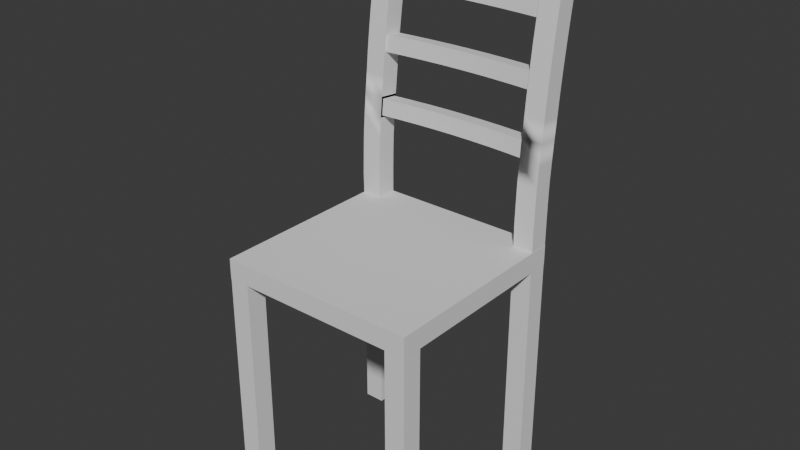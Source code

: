 # Source: Kitchen_Chair.blend  (saved by Blender 4.5.90; exported with 4.5.12 LTS)
import bpy
from mathutils import Matrix  # noqa: F401  (used for matrix-valued properties, if any)

bpy.ops.wm.read_factory_settings(use_empty=True)
scene = bpy.context.scene
scene.name = 'Scene'

# ---- collections
col_collection = bpy.data.collections.new('Collection'); scene.collection.children.link(col_collection)

# ---- node groups
ng_smooth_by_angle = bpy.data.node_groups.new('Smooth by Angle', 'GeometryNodeTree')
_s = ng_smooth_by_angle.interface.new_socket(name='Mesh', in_out='OUTPUT', socket_type='NodeSocketGeometry')
_s = ng_smooth_by_angle.interface.new_socket(name='Mesh', in_out='INPUT', socket_type='NodeSocketGeometry')
_s = ng_smooth_by_angle.interface.new_socket(name='Angle', in_out='INPUT', socket_type='NodeSocketFloat')
_s.subtype = 'ANGLE'
_s.default_value = 0.5236
_s.min_value = 0.0
_s.max_value = 3.142
_s.description = 'Maximum face angle for smooth edges'
_s = ng_smooth_by_angle.interface.new_socket(name='Ignore Sharpness', in_out='INPUT', socket_type='NodeSocketBool')
_s.force_non_field = True
ng_smooth_by_angle.description = 'Set the sharpness of mesh edges based on the angle between the neighboring faces'
ng_smooth_by_angle.is_modifier = True
_N = ng_smooth_by_angle.nodes; _L = ng_smooth_by_angle.links
n0 = _N.new('GeometryNodeSetShadeSmooth'); n0.name = 'Set Shade Smooth'; n0.location = (120, -80)
n0.domain = 'EDGE'
n1 = _N.new('GeometryNodeSetShadeSmooth'); n1.name = 'Set Shade Smooth.001'; n1.location = (300, -80)
n2 = _N.new('NodeGroupOutput'); n2.name = 'Group Output'; n2.location = (480, -80)
n3 = _N.new('GeometryNodeInputMeshEdgeAngle'); n3.name = 'Edge Angle'; n3.location = (-440, -240)
n4 = _N.new('NodeGroupInput'); n4.name = 'Group Input'; n4.location = (-80, -80)
n5 = _N.new('GeometryNodeInputEdgeSmooth'); n5.name = 'Is Edge Smooth'; n5.location = (-260, -120)
n6 = _N.new('GeometryNodeInputShadeSmooth'); n6.name = 'Is Shade Smooth'; n6.location = (-440, -397)
n7 = _N.new('FunctionNodeCompare'); n7.name = 'Compare'; n7.location = (-260, -260)
n7.operation = 'LESS_EQUAL'
n7.inputs[6].default_value = (0.0, 0.0, 0.0, 0.0)
n7.inputs[7].default_value = (0.0, 0.0, 0.0, 0.0)
n8 = _N.new('FunctionNodeBooleanMath'); n8.name = 'Boolean Math.001'; n8.location = (-80, -260)
n9 = _N.new('NodeGroupInput'); n9.name = 'Group Input.001'; n9.location = (-440, -329)
n10 = _N.new('NodeGroupInput'); n10.name = 'Group Input.002'; n10.location = (-259, -189)
n11 = _N.new('FunctionNodeBooleanMath'); n11.name = 'Boolean Math'; n11.location = (-80, -149)
n11.operation = 'OR'
n12 = _N.new('FunctionNodeBooleanMath'); n12.name = 'Boolean Math.002'; n12.location = (-260, -380)
n12.operation = 'OR'
n13 = _N.new('NodeGroupInput'); n13.name = 'Group Input.003'; n13.location = (-440, -460)
_L.new(n3.outputs[0], n7.inputs[0])
_L.new(n1.outputs[0], n2.inputs[0])
_L.new(n9.outputs[1], n7.inputs[1])
_L.new(n7.outputs[0], n8.inputs[0])
_L.new(n4.outputs[0], n0.inputs[0])
_L.new(n0.outputs[0], n1.inputs[0])
_L.new(n8.outputs[0], n0.inputs[2])
_L.new(n10.outputs[2], n11.inputs[1])
_L.new(n5.outputs[0], n11.inputs[0])
_L.new(n11.outputs[0], n0.inputs[1])
_L.new(n13.outputs[2], n12.inputs[1])
_L.new(n6.outputs[0], n12.inputs[0])
_L.new(n12.outputs[0], n8.inputs[1])
n2.is_active_output = True

# ---- world
world_world = bpy.data.worlds.new('World'); scene.world = world_world
world_world.use_nodes = True; world_world.node_tree.nodes.clear()
_N = world_world.node_tree.nodes; _L = world_world.node_tree.links
n0 = _N.new('ShaderNodeOutputWorld'); n0.name = 'World Output'; n0.location = (200, 100)
n1 = _N.new('ShaderNodeBackground'); n1.name = 'Background'; n1.location = (-200, 100)
n1.inputs[0].default_value = (0.05088, 0.05088, 0.05088, 1.0)
_L.new(n1.outputs[0], n0.inputs[0])
n0.is_active_output = True
world_world.color = (0.05088, 0.05088, 0.05088)
world_world.sun_shadow_jitter_overblur = 0.0

# ---- meshes
me_cube_003 = bpy.data.meshes.new('Cube.003')
me_cube_003.from_pydata([(0.195, -0.245, -0.275), (0.195, -0.245, 0.275), (0.195, -0.195, -0.275), (0.195, -0.195, 0.275), (0.245, -0.245, -0.275), (0.245, -0.245, 0.275), (0.245, -0.195, -0.275), (0.245, -0.195, 0.275), (-0.245, 0.195, -0.275), (-0.245, 0.195, 0.275), (-0.245, 0.245, -0.275), (-0.245, 0.245, 0.275), (-0.195, 0.195, -0.275), (-0.195, 0.195, 0.275), (-0.195, 0.245, -0.275), (-0.195, 0.245, 0.275), (0.195, 0.195, -0.275), (0.195, 0.195, 0.275), (0.195, 0.245, -0.275), (0.195, 0.245, 0.275), (0.245, 0.195, -0.275), (0.245, 0.195, 0.275), (0.245, 0.245, -0.275), (0.245, 0.245, 0.275), (-0.245, -0.245, -0.275), (-0.245, -0.245, 0.275), (-0.245, -0.195, -0.275), (-0.245, -0.195, 0.275), (-0.195, -0.245, -0.275), (-0.195, -0.245, 0.275), (-0.195, -0.195, -0.275), (-0.195, -0.195, 0.275)], [], [(0, 1, 3, 2), (2, 3, 7, 6), (6, 7, 5, 4), (4, 5, 1, 0), (2, 6, 4, 0), (7, 3, 1, 5), (8, 9, 11, 10), (10, 11, 15, 14), (14, 15, 13, 12), (12, 13, 9, 8), (10, 14, 12, 8), (15, 11, 9, 13), (16, 17, 19, 18), (18, 19, 23, 22), (22, 23, 21, 20), (20, 21, 17, 16), (18, 22, 20, 16), (23, 19, 17, 21), (24, 25, 27, 26), (26, 27, 31, 30), (30, 31, 29, 28), (28, 29, 25, 24), (26, 30, 28, 24), (31, 27, 25, 29)])
_uv = me_cube_003.uv_layers.new(name='UVMap')
_uv.uv.foreach_set('vector', [0.8125, 0.875, 0.125, 0.875, 0.125, 0.8125, 0.8125, 0.8125, 0.8125, 0.8125, 0.125, 0.8125, 0.125, 0.75, 0.8125, 0.75, 0.8125, 0.75, 0.125, 0.75, 0.125, 0.6875, 0.8125, 0.6875, 0.8125, 0.6875, 0.125, 0.6875, 0.125, 0.625, 0.8125, 0.625, 0.8125, 0.8125, 0.875, 0.8125, 0.875, 0.875, 0.8125, 0.875, 0.8125, 0.75, 0.875, 0.75, 0.875, 0.8125, 0.8125, 0.8125, 0.8125, 0.625, 0.125, 0.625, 0.125, 0.5625, 0.8125, 0.5625, 0.8125, 0.5625, 0.125, 0.5625, 0.125, 0.5, 0.8125, 0.5, 0.8125, 0.5, 0.125, 0.5, 0.125, 0.4375, 0.8125, 0.4375, 0.8125, 0.4375, 0.125, 0.4375, 0.125, 0.375, 0.8125, 0.375, 0.8125, 0.6875, 0.875, 0.6875, 0.875, 0.75, 0.8125, 0.75, 0.8125, 0.625, 0.875, 0.625, 0.875, 0.6875, 0.8125, 0.6875, 0.8125, 0.375, 0.125, 0.375, 0.125, 0.3125, 0.8125, 0.3125, 0.8125, 0.3125, 0.125, 0.3125, 0.125, 0.25, 0.8125, 0.25, 0.8125, 0.25, 0.125, 0.25, 0.125, 0.1875, 0.8125, 0.1875, 0.8125, 0.1875, 0.125, 0.1875, 0.125, 0.125, 0.8125, 0.125, 0.8125, 0.5625, 0.875, 0.5625, 0.875, 0.625, 0.8125, 0.625, 0.8125, 0.5, 0.875, 0.5, 0.875, 0.5625, 0.8125, 0.5625, 0.8125, 0.125, 0.125, 0.125, 0.125, 0.0625, 0.8125, 0.0625, 0.8125, 0.0625, 0.125, 0.0625, 0.125, -1.49e-07, 0.8125, -1.192e-07, 0.8125, 1.192e-07, 0.125, 2.98e-08, 0.125, -0.0625, 0.8125, -0.0625, 0.8125, -0.0625, 0.125, -0.0625, 0.125, -0.125, 0.8125, -0.125, 0.8125, 0.4375, 0.875, 0.4375, 0.875, 0.5, 0.8125, 0.5, 0.8125, 0.375, 0.875, 0.375, 0.875, 0.4375, 0.8125, 0.4375])
me_cube_003.update()
me_cube_005 = bpy.data.meshes.new('Cube.005')
me_cube_005.from_pydata([(-0.2454, -0.2454, -0.025), (-0.2454, -0.2454, 0.025), (-0.2454, 0.2454, -0.025), (-0.2454, 0.2454, 0.025), (0.2454, -0.2454, -0.025), (0.2454, -0.2454, 0.025), (0.2454, 0.2454, -0.025), (0.2454, 0.2454, 0.025)], [], [(0, 1, 3, 2), (2, 3, 7, 6), (6, 7, 5, 4), (4, 5, 1, 0), (2, 6, 4, 0), (7, 3, 1, 5)])
_uv = me_cube_005.uv_layers.new(name='UVMap')
_uv.uv.foreach_set('vector', [0.3975, 0.5, 0.3725, 0.5, 0.3725, 0.255, 0.3975, 0.255, 0.3975, 0.745, 0.3725, 0.745, 0.3725, 0.5, 0.3975, 0.5, 0.4224, 0.5, 0.3975, 0.5, 0.3975, 0.255, 0.4224, 0.255, 0.4224, 0.745, 0.3975, 0.745, 0.3975, 0.5, 0.4224, 0.5, 0.005, 0.3775, 0.25, 0.3775, 0.25, 0.6225, 0.005, 0.6225, 0.25, 0.3775, 0.495, 0.3775, 0.495, 0.6225, 0.25, 0.6225])
me_cube_005.update()
me_cube_007 = bpy.data.meshes.new('Cube.007')
me_cube_007.from_pydata([(0.195, -0.05279, -0.372), (0.195, -0.002789, -0.372), (0.245, -0.05279, -0.372), (0.245, 0.0175, 0.3309), (0.245, -0.002789, -0.372), (0.245, 0.06693, 0.3233), (0.195, -0.05372, -0.3216), (0.195, -0.02678, -0.0126), (0.195, -0.02219, 0.02747), (0.195, -0.02655, 0.03313), (0.195, -0.02023, 0.08307), (0.195, -0.007052, 0.1371), (0.195, -0.005172, 0.1825), (0.195, 0.002293, 0.232), (0.195, 0.01594, 0.2857), (0.195, 0.05548, 0.2796), (0.195, 0.05173, 0.2245), (0.195, 0.04428, 0.1751), (0.195, 0.03858, 0.1709), (0.195, 0.03253, 0.1313), (0.195, 0.02929, 0.07614), (0.195, 0.02302, 0.02654), (0.195, 0.01747, 0.02223), (0.195, 0.01292, -0.01758), (0.195, -0.002675, -0.3222), (0.245, 0.05938, 0.2739), (0.245, 0.05173, 0.2245), (0.245, 0.04401, 0.1751), (0.245, 0.03645, 0.1256), (0.245, 0.02929, 0.07614), (0.245, 0.02275, 0.02654), (0.245, 0.01707, -0.02317), (0.245, -0.002675, -0.3222), (0.245, 0.009955, 0.2815), (0.245, 0.002293, 0.232), (0.245, -0.005445, 0.1825), (0.245, -0.01303, 0.1328), (0.245, -0.02023, 0.08307), (0.245, -0.02682, 0.03313), (0.245, -0.03256, -0.017), (0.245, -0.05372, -0.3216), (0.195, 0.01023, 0.2815), (0.195, 0.01778, 0.3309), (0.195, 0.0672, 0.3233), (0.195, 0.05966, 0.2739), (0.195, -0.01276, 0.1328), (0.195, 0.03672, 0.1256), (0.195, -0.03228, -0.017), (0.195, 0.01734, -0.02317), (-0.245, -0.05279, -0.372), (-0.245, 0.0175, 0.3309), (-0.245, -0.002789, -0.372), (-0.245, 0.06693, 0.3233), (-0.195, -0.05279, -0.372), (-0.195, 0.02198, 0.3252), (-0.195, -0.002789, -0.372), (-0.195, 0.06152, 0.3192), (-0.245, -0.05372, -0.3216), (-0.245, -0.03256, -0.017), (-0.245, -0.02682, 0.03313), (-0.245, -0.02023, 0.08307), (-0.245, -0.01303, 0.1328), (-0.245, -0.005445, 0.1825), (-0.245, 0.01247, -0.07301), (-0.245, 0.002293, 0.232), (-0.245, 0.009955, 0.2815), (-0.245, 0.05938, 0.2739), (-0.245, 0.05173, 0.2245), (-0.245, 0.04401, 0.1751), (-0.195, 0.01247, -0.07301), (-0.245, 0.03645, 0.1256), (-0.245, 0.02929, 0.07614), (-0.245, 0.02275, 0.02654), (-0.195, -0.03725, -0.06734), (-0.245, 0.01707, -0.02317), (-0.245, -0.002675, -0.3222), (-0.195, 0.05548, 0.2796), (-0.195, 0.05173, 0.2245), (-0.245, -0.03725, -0.06734), (-0.195, 0.03858, 0.1709), (-0.195, 0.03253, 0.1313), (-0.195, 0.02929, 0.07614), (0.195, 0.01247, -0.07301), (-0.195, 0.01747, 0.02223), (-0.195, 0.01292, -0.01758), (-0.195, -0.002675, -0.3222), (-0.195, 0.01594, 0.2857), (-0.195, 0.002293, 0.232), (0.245, 0.01247, -0.07301), (-0.195, -0.0009837, 0.1768), (-0.195, -0.007052, 0.1371), (-0.195, -0.02023, 0.08307), (-0.195, -0.02655, 0.03313), (-0.195, -0.02219, 0.02747), (-0.195, -0.02678, -0.0126), (-0.195, -0.05372, -0.3216), (-0.195, 0.02302, 0.02654), (-0.195, 0.01734, -0.02317), (0.245, -0.03725, -0.06734), (-0.195, -0.03228, -0.017), (-0.195, 0.04428, 0.1751), (-0.195, 0.03672, 0.1256), (-0.195, -0.005172, 0.1825), (-0.195, -0.01276, 0.1328), (-0.195, 0.0672, 0.3233), (-0.195, 0.01778, 0.3309), (-0.195, 0.05966, 0.2739), (-0.195, 0.01023, 0.2815), (0.195, -0.03725, -0.06734), (0.245, -0.04251, -0.1175), (0.245, 0.007267, -0.1228), (0.195, 0.007541, -0.1228), (0.195, -0.04224, -0.1175), (-0.195, -0.04224, -0.1175), (0.195, -0.0009837, 0.1768), (-0.245, -0.05067, -0.2186), (0.195, 0.06152, 0.3192), (0.195, 0.02198, 0.3252), (-0.245, 0.007267, -0.1228), (-0.245, -0.05237, -0.27), (-0.195, -0.05237, -0.27), (-0.195, -0.05067, -0.2186), (-0.195, -0.002139, -0.2726), (0.245, -0.04697, -0.1678), (-0.245, -0.04697, -0.1678), (-0.245, 0.002875, -0.1727), (-0.195, 0.003148, -0.1727), (-0.195, -0.04669, -0.1678), (-0.195, -0.0007156, -0.2227), (-0.245, -0.002139, -0.2726), (0.195, -0.0413, -0.1633), (0.195, -0.001417, -0.1673), (0.245, 0.002875, -0.1727), (-0.245, -0.0007156, -0.2227), (0.195, -0.04669, -0.1678), (0.195, -0.05067, -0.2186), (0.195, -0.05237, -0.27), (0.195, 0.003148, -0.1727), (-0.245, -0.04251, -0.1175), (0.245, -0.002139, -0.2726), (-0.195, -0.03773, -0.1231), (-0.195, 0.002102, -0.1273), (0.245, -0.0007156, -0.2227), (0.195, -0.002139, -0.2726), (-0.195, -0.001417, -0.1673), (-0.195, -0.0413, -0.1633), (-0.195, 0.007541, -0.1228), (0.195, -0.0007156, -0.2227), (0.245, -0.05237, -0.27), (0.245, -0.05067, -0.2186), (0.195, 0.002102, -0.1273), (0.195, -0.03773, -0.1231)], [], [(126, 146, 113, 127), (44, 43, 5, 25), (25, 5, 3, 33), (33, 3, 42, 41), (1, 4, 2, 0), (5, 43, 42, 3), (2, 40, 6, 0), (98, 39, 47, 108), (39, 38, 9, 47), (38, 37, 10, 9), (37, 36, 45, 10), (36, 35, 12, 45), (35, 34, 13, 12), (34, 33, 41, 13), (4, 32, 40, 2), (88, 31, 39, 98), (31, 30, 38, 39), (30, 29, 37, 38), (29, 28, 36, 37), (28, 27, 35, 36), (27, 26, 34, 35), (26, 25, 33, 34), (1, 24, 32, 4), (82, 48, 31, 88), (48, 21, 30, 31), (21, 20, 29, 30), (20, 46, 28, 29), (46, 17, 27, 28), (17, 16, 26, 27), (16, 44, 25, 26), (0, 6, 24, 1), (108, 47, 48, 82), (125, 118, 146, 126), (113, 73, 78, 138), (9, 10, 20, 21), (10, 45, 46, 20), (124, 138, 118, 125), (146, 69, 73, 113), (12, 13, 16, 17), (13, 41, 44, 16), (117, 14, 41, 42), (116, 117, 42, 43), (15, 116, 43, 44), (14, 15, 44, 41), (114, 11, 45, 12), (19, 18, 17, 46), (11, 19, 46, 45), (18, 114, 12, 17), (8, 7, 47, 9), (23, 22, 21, 48), (7, 23, 48, 47), (22, 8, 9, 21), (65, 50, 52, 66), (66, 52, 104, 106), (107, 105, 50, 65), (51, 55, 53, 49), (104, 52, 50, 105), (53, 95, 57, 49), (73, 99, 58, 78), (99, 92, 59, 58), (118, 63, 69, 146), (92, 91, 60, 59), (91, 103, 61, 60), (103, 102, 62, 61), (138, 78, 63, 118), (102, 87, 64, 62), (87, 107, 65, 64), (55, 85, 95, 53), (69, 97, 99, 73), (109, 98, 108, 112), (96, 81, 91, 92), (81, 101, 103, 91), (110, 88, 98, 109), (100, 77, 87, 102), (77, 106, 107, 87), (51, 75, 85, 55), (63, 74, 97, 69), (74, 72, 96, 97), (111, 82, 88, 110), (72, 71, 81, 96), (71, 70, 101, 81), (70, 68, 100, 101), (112, 108, 82, 111), (68, 67, 77, 100), (67, 66, 106, 77), (49, 57, 75, 51), (78, 58, 74, 63), (58, 59, 72, 74), (123, 109, 112, 134), (59, 60, 71, 72), (60, 61, 70, 71), (61, 62, 68, 70), (132, 110, 109, 123), (62, 64, 67, 68), (64, 65, 66, 67), (83, 84, 97, 96), (94, 93, 92, 99), (84, 94, 99, 97), (93, 83, 96, 92), (79, 80, 101, 100), (90, 89, 102, 103), (80, 90, 103, 101), (89, 79, 100, 102), (54, 56, 104, 105), (56, 76, 106, 104), (86, 54, 105, 107), (76, 86, 107, 106), (137, 111, 110, 132), (134, 112, 111, 137), (127, 113, 138, 124), (135, 134, 137, 147), (147, 137, 132, 142), (142, 132, 123, 149), (149, 123, 134, 135), (115, 124, 125, 133), (133, 125, 126, 128), (128, 126, 127, 121), (121, 127, 124, 115), (143, 147, 142, 139), (24, 143, 139, 32), (139, 142, 149, 148), (110, 111, 112, 109), (151, 130, 134, 112), (150, 151, 112, 111), (131, 150, 111, 137), (130, 131, 137, 134), (32, 139, 148, 40), (148, 149, 135, 136), (40, 148, 136, 6), (146, 118, 138, 113), (140, 141, 146, 113), (141, 144, 126, 146), (145, 140, 113, 127), (144, 145, 127, 126), (6, 136, 143, 24), (136, 135, 147, 143), (95, 120, 119, 57), (120, 121, 115, 119), (85, 122, 120, 95), (122, 128, 121, 120), (75, 129, 122, 85), (129, 133, 128, 122), (57, 119, 129, 75), (119, 115, 133, 129)])
me_cube_007.polygons.foreach_set('use_smooth', [True] * 144)
_uv = me_cube_007.uv_layers.new(name='UVMap')
_uv.uv.foreach_set('vector', [0.204, 0.7114, 0.2049, 0.6405, 0.2758, 0.6401, 0.2749, 0.7116, 0.5094, 0.07069, 0.5094, 0.0, 0.5802, 3.86e-05, 0.5802, 0.07072, 0.003651, 0.07434, -2.801e-09, 0.00365, 0.07069, 1.491e-10, 0.07434, 0.07069, 0.3679, 0.07073, 0.3679, 3.864e-05, 0.4387, -4.219e-08, 0.4387, 0.07069, 0.7218, 0.3556, 0.651, 0.3556, 0.651, 0.2848, 0.7218, 0.2848, 0.7218, 0.214, 0.7218, 0.2848, 0.651, 0.2844, 0.651, 0.2136, 0.3679, 1.0, 0.3679, 0.9291, 0.4387, 0.9291, 0.4387, 1.0, 0.3679, 0.5687, 0.3679, 0.4971, 0.4387, 0.4971, 0.4387, 0.5687, 0.3679, 0.4971, 0.3679, 0.4257, 0.4387, 0.4257, 0.4387, 0.4971, 0.3679, 0.4257, 0.3679, 0.3544, 0.4387, 0.3544, 0.4387, 0.4257, 0.3679, 0.3544, 0.3679, 0.2833, 0.4387, 0.2833, 0.4387, 0.3544, 0.3679, 0.2833, 0.3679, 0.2123, 0.4387, 0.2123, 0.4387, 0.2833, 0.3679, 0.2123, 0.3679, 0.1415, 0.4387, 0.1415, 0.4387, 0.2123, 0.3679, 0.1415, 0.3679, 0.07073, 0.4387, 0.07069, 0.4387, 0.1415, 4.501e-08, 0.9929, 0.006868, 0.9228, 0.07886, 0.9291, 0.07043, 1.0, 0.02073, 0.5696, 0.02129, 0.4988, 0.09206, 0.4971, 0.09156, 0.5686, 0.02129, 0.4988, 0.02031, 0.4279, 0.09106, 0.4257, 0.09206, 0.4971, 0.02031, 0.4279, 0.01811, 0.3572, 0.08884, 0.3544, 0.09106, 0.4257, 0.01811, 0.3572, 0.01501, 0.2864, 0.08572, 0.2833, 0.08884, 0.3544, 0.01501, 0.2864, 0.01135, 0.2157, 0.08205, 0.2123, 0.08572, 0.2833, 0.01135, 0.2157, 0.007455, 0.145, 0.07814, 0.1414, 0.08205, 0.2123, 0.007455, 0.145, 0.003651, 0.07434, 0.07434, 0.07069, 0.07814, 0.1414, 0.5094, 0.9893, 0.5094, 0.9192, 0.5802, 0.9192, 0.5802, 0.9893, 0.5094, 0.566, 0.5094, 0.4951, 0.5802, 0.4952, 0.5802, 0.566, 0.5094, 0.4951, 0.5094, 0.4243, 0.5802, 0.4243, 0.5802, 0.4952, 0.5094, 0.4243, 0.5094, 0.3536, 0.5802, 0.3536, 0.5802, 0.4243, 0.5094, 0.3536, 0.5094, 0.2828, 0.5802, 0.2828, 0.5802, 0.3536, 0.5094, 0.2828, 0.5094, 0.2121, 0.5802, 0.2121, 0.5802, 0.2828, 0.5094, 0.2121, 0.5094, 0.1414, 0.5802, 0.1414, 0.5802, 0.2121, 0.5094, 0.1414, 0.5094, 0.07069, 0.5802, 0.07072, 0.5802, 0.1414, 0.2975, 1.0, 0.289, 0.9291, 0.361, 0.9228, 0.3679, 0.9929, 0.2761, 0.5687, 0.276, 0.4971, 0.3468, 0.4988, 0.347, 0.5696, 0.5802, 0.7078, 0.5802, 0.6369, 0.651, 0.6369, 0.651, 0.7078, 0.4387, 0.6401, 0.4387, 0.5687, 0.5094, 0.5687, 0.5094, 0.6401, 0.277, 0.4257, 0.2788, 0.3544, 0.3495, 0.3572, 0.3477, 0.4279, 0.2788, 0.3544, 0.2823, 0.2833, 0.353, 0.2864, 0.3495, 0.3572, 0.09307, 0.7116, 0.09224, 0.6401, 0.1631, 0.6405, 0.164, 0.7115, 0.2049, 0.6405, 0.205, 0.5696, 0.2759, 0.5687, 0.2758, 0.6401, 0.2859, 0.2123, 0.2894, 0.1415, 0.3601, 0.145, 0.3566, 0.2157, 0.2894, 0.1415, 0.2936, 0.07069, 0.3643, 0.07431, 0.3601, 0.145, 0.3039, 0.007429, 0.301, 0.06398, 0.2936, 0.07069, 0.2972, 3.056e-08, 0.3605, 0.01033, 0.3039, 0.007429, 0.2972, 3.056e-08, 0.3679, 0.003623, 0.3576, 0.06688, 0.3605, 0.01033, 0.3679, 0.003623, 0.3643, 0.07431, 0.301, 0.06398, 0.3576, 0.06688, 0.3643, 0.07431, 0.2936, 0.07069, 0.2926, 0.2197, 0.2897, 0.2765, 0.2823, 0.2833, 0.2859, 0.2123, 0.3463, 0.279, 0.3492, 0.2224, 0.3566, 0.2157, 0.353, 0.2864, 0.2897, 0.2765, 0.3463, 0.279, 0.353, 0.2864, 0.2823, 0.2833, 0.3492, 0.2224, 0.2926, 0.2197, 0.2859, 0.2123, 0.3566, 0.2157, 0.2839, 0.433, 0.2831, 0.4901, 0.276, 0.4971, 0.277, 0.4257, 0.3397, 0.4915, 0.3405, 0.4348, 0.3477, 0.4279, 0.3468, 0.4988, 0.2831, 0.4901, 0.3397, 0.4915, 0.3468, 0.4988, 0.276, 0.4971, 0.3405, 0.4348, 0.2839, 0.433, 0.277, 0.4257, 0.3477, 0.4279, 0.1098, 0.07069, 0.1134, 2.591e-10, 0.1841, 0.00365, 0.1805, 0.07434, 0.5802, 0.07072, 0.5802, 3.86e-05, 0.651, 0.0, 0.651, 0.07069, 0.4387, 0.07069, 0.4387, -4.219e-08, 0.5094, 3.864e-05, 0.5094, 0.07073, 0.7218, 0.4264, 0.651, 0.4264, 0.651, 0.3556, 0.7218, 0.3556, 0.651, 0.2136, 0.651, 0.1428, 0.7218, 0.1425, 0.7218, 0.2132, 0.4387, 1.0, 0.4387, 0.9291, 0.5094, 0.9291, 0.5094, 1.0, 0.4387, 0.5687, 0.4387, 0.4971, 0.5094, 0.4971, 0.5094, 0.5687, 0.4387, 0.4971, 0.4387, 0.4257, 0.5094, 0.4257, 0.5094, 0.4971, 0.5802, 0.6369, 0.5802, 0.566, 0.651, 0.566, 0.651, 0.6369, 0.4387, 0.4257, 0.4387, 0.3544, 0.5094, 0.3544, 0.5094, 0.4257, 0.4387, 0.3544, 0.4387, 0.2833, 0.5094, 0.2833, 0.5094, 0.3544, 0.4387, 0.2833, 0.4387, 0.2123, 0.5094, 0.2123, 0.5094, 0.2833, 0.09224, 0.6401, 0.09257, 0.5686, 0.1634, 0.5696, 0.1631, 0.6405, 0.4387, 0.2123, 0.4387, 0.1415, 0.5094, 0.1415, 0.5094, 0.2123, 0.4387, 0.1415, 0.4387, 0.07069, 0.5094, 0.07073, 0.5094, 0.1415, 0.1841, 0.9929, 0.191, 0.9228, 0.263, 0.9291, 0.2546, 1.0, 0.205, 0.5696, 0.2052, 0.4988, 0.276, 0.4971, 0.2759, 0.5687, 0.3679, 0.6401, 0.3679, 0.5687, 0.4387, 0.5687, 0.4387, 0.6401, 0.2043, 0.4279, 0.2025, 0.3572, 0.2732, 0.3544, 0.275, 0.4257, 0.2025, 0.3572, 0.199, 0.2864, 0.2697, 0.2833, 0.2732, 0.3544, 0.02102, 0.6405, 0.02073, 0.5696, 0.09156, 0.5686, 0.09189, 0.6401, 0.1954, 0.2157, 0.1919, 0.145, 0.2626, 0.1415, 0.2661, 0.2123, 0.1919, 0.145, 0.1878, 0.07431, 0.2584, 0.07069, 0.2626, 0.1415, 0.5802, 0.9893, 0.5802, 0.9192, 0.651, 0.9192, 0.651, 0.9893, 0.5802, 0.566, 0.5802, 0.4952, 0.651, 0.4951, 0.651, 0.566, 0.5802, 0.4952, 0.5802, 0.4243, 0.651, 0.4243, 0.651, 0.4951, 0.5094, 0.6369, 0.5094, 0.566, 0.5802, 0.566, 0.5802, 0.6369, 0.5802, 0.4243, 0.5802, 0.3536, 0.651, 0.3536, 0.651, 0.4243, 0.5802, 0.3536, 0.5802, 0.2828, 0.651, 0.2828, 0.651, 0.3536, 0.5802, 0.2828, 0.5802, 0.2121, 0.651, 0.2121, 0.651, 0.2828, 0.2762, 0.6401, 0.2761, 0.5687, 0.347, 0.5696, 0.3471, 0.6405, 0.5802, 0.2121, 0.5802, 0.1414, 0.651, 0.1414, 0.651, 0.2121, 0.5802, 0.1414, 0.5802, 0.07072, 0.651, 0.07069, 0.651, 0.1414, 0.1137, 1.0, 0.1053, 0.9291, 0.1773, 0.9228, 0.1841, 0.9929, 0.09257, 0.5686, 0.09206, 0.4971, 0.1628, 0.4988, 0.1634, 0.5696, 0.09206, 0.4971, 0.09307, 0.4257, 0.1638, 0.4279, 0.1628, 0.4988, 0.3679, 0.7116, 0.3679, 0.6401, 0.4387, 0.6401, 0.4387, 0.7116, 0.09307, 0.4257, 0.09529, 0.3544, 0.166, 0.3572, 0.1638, 0.4279, 0.09529, 0.3544, 0.09841, 0.2833, 0.1691, 0.2864, 0.166, 0.3572, 0.09841, 0.2833, 0.1021, 0.2123, 0.1728, 0.2157, 0.1691, 0.2864, 0.02016, 0.7115, 0.02102, 0.6405, 0.09189, 0.6401, 0.09106, 0.7116, 0.1021, 0.2123, 0.106, 0.1414, 0.1767, 0.145, 0.1728, 0.2157, 0.106, 0.1414, 0.1098, 0.07069, 0.1805, 0.07434, 0.1767, 0.145, 0.2115, 0.4348, 0.2123, 0.4915, 0.2052, 0.4988, 0.2043, 0.4279, 0.2689, 0.4901, 0.2681, 0.433, 0.275, 0.4257, 0.276, 0.4971, 0.2123, 0.4915, 0.2689, 0.4901, 0.276, 0.4971, 0.2052, 0.4988, 0.2681, 0.433, 0.2115, 0.4348, 0.2043, 0.4279, 0.275, 0.4257, 0.2028, 0.2224, 0.2057, 0.279, 0.199, 0.2864, 0.1954, 0.2157, 0.2623, 0.2765, 0.2594, 0.2197, 0.2661, 0.2123, 0.2697, 0.2833, 0.2057, 0.279, 0.2623, 0.2765, 0.2697, 0.2833, 0.199, 0.2864, 0.2594, 0.2197, 0.2028, 0.2224, 0.1954, 0.2157, 0.2661, 0.2123, 0.2481, 0.007429, 0.1915, 0.01033, 0.1841, 0.003623, 0.2548, -3.873e-08, 0.1915, 0.01033, 0.1944, 0.06688, 0.1878, 0.07431, 0.1841, 0.003623, 0.251, 0.06398, 0.2481, 0.007429, 0.2548, -3.873e-08, 0.2584, 0.07069, 0.1944, 0.06688, 0.251, 0.06398, 0.2584, 0.07069, 0.1878, 0.07431, 0.5094, 0.7078, 0.5094, 0.6369, 0.5802, 0.6369, 0.5802, 0.7078, 0.2771, 0.7116, 0.2762, 0.6401, 0.3471, 0.6405, 0.348, 0.7114, 0.4387, 0.7116, 0.4387, 0.6401, 0.5094, 0.6401, 0.5094, 0.7116, 0.2787, 0.7836, 0.2771, 0.7116, 0.348, 0.7114, 0.3496, 0.7823, 0.5094, 0.7787, 0.5094, 0.7078, 0.5802, 0.7078, 0.5802, 0.7787, 0.01817, 0.7823, 0.02016, 0.7115, 0.09106, 0.7116, 0.08912, 0.7835, 0.3679, 0.7836, 0.3679, 0.7116, 0.4387, 0.7116, 0.4387, 0.7836, 0.09501, 0.7835, 0.09307, 0.7116, 0.164, 0.7115, 0.166, 0.7823, 0.5802, 0.7787, 0.5802, 0.7078, 0.651, 0.7078, 0.651, 0.7787, 0.2024, 0.7823, 0.204, 0.7114, 0.2749, 0.7116, 0.2733, 0.7836, 0.4387, 0.7836, 0.4387, 0.7116, 0.5094, 0.7116, 0.5094, 0.7836, 0.5094, 0.8493, 0.5094, 0.7787, 0.5802, 0.7787, 0.5802, 0.8493, 0.5094, 0.9192, 0.5094, 0.8493, 0.5802, 0.8493, 0.5802, 0.9192, 0.01311, 0.8529, 0.01817, 0.7823, 0.08912, 0.7835, 0.08423, 0.8563, 0.7218, 0.07085, 0.651, 0.07123, 0.651, 0.0003831, 0.7218, 0.0, 0.2834, 0.6473, 0.284, 0.7044, 0.2771, 0.7116, 0.2762, 0.6401, 0.3401, 0.6476, 0.2834, 0.6473, 0.2762, 0.6401, 0.3471, 0.6405, 0.3408, 0.7043, 0.3401, 0.6476, 0.3471, 0.6405, 0.348, 0.7114, 0.284, 0.7044, 0.3408, 0.7043, 0.348, 0.7114, 0.2771, 0.7116, 0.006868, 0.9228, 0.01311, 0.8529, 0.08423, 0.8563, 0.07886, 0.9291, 0.3679, 0.8563, 0.3679, 0.7836, 0.4387, 0.7836, 0.4387, 0.8563, 0.3679, 0.9291, 0.3679, 0.8563, 0.4387, 0.8563, 0.4387, 0.9291, 0.7218, 0.1425, 0.651, 0.1421, 0.651, 0.07123, 0.7218, 0.07161, 0.2686, 0.6473, 0.2119, 0.6476, 0.2049, 0.6405, 0.2758, 0.6401, 0.2119, 0.6476, 0.2112, 0.7043, 0.204, 0.7114, 0.2049, 0.6405, 0.268, 0.7044, 0.2686, 0.6473, 0.2758, 0.6401, 0.2749, 0.7116, 0.2112, 0.7043, 0.268, 0.7044, 0.2749, 0.7116, 0.204, 0.7114, 0.289, 0.9291, 0.2836, 0.8563, 0.3547, 0.8529, 0.361, 0.9228, 0.2836, 0.8563, 0.2787, 0.7836, 0.3496, 0.7823, 0.3547, 0.8529, 0.4387, 0.9291, 0.4387, 0.8563, 0.5094, 0.8563, 0.5094, 0.9291, 0.4387, 0.8563, 0.4387, 0.7836, 0.5094, 0.7836, 0.5094, 0.8563, 0.191, 0.9228, 0.1973, 0.8529, 0.2684, 0.8563, 0.263, 0.9291, 0.1973, 0.8529, 0.2024, 0.7823, 0.2733, 0.7836, 0.2684, 0.8563, 0.5802, 0.9192, 0.5802, 0.8493, 0.651, 0.8493, 0.651, 0.9192, 0.5802, 0.8493, 0.5802, 0.7787, 0.651, 0.7787, 0.651, 0.8493, 0.1053, 0.9291, 0.0999, 0.8563, 0.171, 0.8529, 0.1773, 0.9228, 0.0999, 0.8563, 0.09501, 0.7835, 0.166, 0.7823, 0.171, 0.8529])
me_cube_007.update()
me_cube_009 = bpy.data.meshes.new('Cube.009')
me_cube_009.from_pydata([(0.195, -0.04002, -0.09162), (0.195, -0.03543, -0.05155), (0.195, -0.02029, 0.05808), (0.195, 0.002696, 0.2066), (0.195, 0.04224, 0.2006), (0.195, 0.02534, 0.09186), (0.195, 0.01929, 0.05229), (0.195, 0.004229, -0.05679), (0.195, -0.0003239, -0.09659), (-0.195, 0.008734, 0.2462), (-0.195, 0.04828, 0.2401), (-0.195, 0.04224, 0.2006), (-0.195, 0.02534, 0.09186), (-0.195, 0.01929, 0.05229), (-0.195, 0.004229, -0.05679), (-0.195, -0.0003239, -0.09659), (-0.195, 0.002696, 0.2066), (-0.195, -0.01423, 0.09777), (-0.195, -0.02029, 0.05808), (-0.195, -0.03543, -0.05155), (-0.195, -0.04002, -0.09162), (0.195, -0.01423, 0.09777), (0.195, 0.04828, 0.2401), (0.195, 0.008734, 0.2462), (0.195, -0.05454, -0.2423), (0.195, -0.01466, -0.2463), (-0.195, -0.05098, -0.2021), (-0.195, -0.01114, -0.2063), (-0.195, -0.01466, -0.2463), (-0.195, -0.05454, -0.2423), (0.195, -0.01114, -0.2063), (0.195, -0.05098, -0.2021), (-0.1462, 0.01299, 0.2462), (-0.0975, 0.01603, 0.2462), (-0.04875, 0.01786, 0.2462), (1.024e-08, 0.01846, 0.2462), (0.04875, 0.01786, 0.2462), (0.0975, 0.01603, 0.2462), (0.1463, 0.01299, 0.2462), (0.1463, 0.05253, 0.2401), (0.0975, 0.05557, 0.2401), (0.04875, 0.0574, 0.2401), (1.024e-08, 0.05801, 0.2401), (-0.04875, 0.0574, 0.2401), (-0.0975, 0.05557, 0.2401), (-0.1462, 0.05253, 0.2401), (-0.1462, 0.04649, 0.2006), (-0.0975, 0.04954, 0.2006), (-0.04875, 0.05136, 0.2006), (2.794e-09, 0.05197, 0.2006), (0.04875, 0.05136, 0.2006), (0.0975, 0.04954, 0.2006), (0.1462, 0.04649, 0.2006), (0.1462, 0.006953, 0.2066), (0.0975, 0.009994, 0.2066), (0.04875, 0.01182, 0.2066), (-1.211e-08, 0.01243, 0.2066), (-0.04875, 0.01182, 0.2066), (-0.0975, 0.009994, 0.2066), (-0.1462, 0.006953, 0.2066), (0.1463, -0.009969, 0.09777), (0.0975, -0.006928, 0.09777), (0.04875, -0.005104, 0.09777), (1.024e-08, -0.004495, 0.09777), (-0.04875, -0.005104, 0.09777), (-0.0975, -0.006928, 0.09777), (-0.1462, -0.009969, 0.09777), (-0.1462, -0.01604, 0.05808), (-0.0975, -0.013, 0.05808), (-0.04875, -0.01117, 0.05808), (2.794e-09, -0.01056, 0.05808), (0.04875, -0.01117, 0.05808), (0.0975, -0.013, 0.05808), (0.1462, -0.01604, 0.05808), (-0.1462, 0.02355, 0.05229), (-0.0975, 0.02659, 0.05229), (-0.04875, 0.02841, 0.05229), (2.794e-09, 0.02902, 0.05229), (0.04875, 0.02841, 0.05229), (0.0975, 0.02659, 0.05229), (0.1462, 0.02355, 0.05229), (0.1462, 0.02959, 0.09186), (0.0975, 0.03264, 0.09186), (0.04875, 0.03446, 0.09186), (-1.211e-08, 0.03507, 0.09186), (-0.04875, 0.03446, 0.09186), (-0.0975, 0.03264, 0.09186), (-0.1462, 0.02959, 0.09186), (-0.1462, 0.003933, -0.09659), (-0.0975, 0.006974, -0.09659), (-0.04875, 0.008798, -0.09659), (2.794e-09, 0.009406, -0.09659), (0.04875, 0.008798, -0.09659), (0.0975, 0.006974, -0.09659), (0.1462, 0.003933, -0.09659), (0.1462, -0.03577, -0.09162), (0.0975, -0.03273, -0.09162), (0.04875, -0.0309, -0.09162), (-1.211e-08, -0.03029, -0.09162), (-0.04875, -0.0309, -0.09162), (-0.0975, -0.03273, -0.09162), (-0.1462, -0.03577, -0.09162), (-0.1462, -0.03118, -0.05155), (-0.0975, -0.02814, -0.05155), (-0.04875, -0.02631, -0.05155), (2.794e-09, -0.0257, -0.05155), (0.04875, -0.02631, -0.05155), (0.0975, -0.02814, -0.05155), (0.1462, -0.03118, -0.05155), (0.1462, 0.008486, -0.05679), (0.0975, 0.01153, -0.05679), (0.04875, 0.01335, -0.05679), (-1.211e-08, 0.01396, -0.05679), (-0.04875, 0.01335, -0.05679), (-0.0975, 0.01153, -0.05679), (-0.1462, 0.008486, -0.05679), (-0.1462, -0.04672, -0.2021), (-0.0975, -0.04368, -0.2021), (-0.04875, -0.04185, -0.2021), (1.024e-08, -0.04125, -0.2021), (0.04875, -0.04185, -0.2021), (0.0975, -0.04368, -0.2021), (0.1463, -0.04672, -0.2021), (0.1463, -0.006883, -0.2063), (0.0975, -0.003842, -0.2063), (0.04875, -0.002018, -0.2063), (1.024e-08, -0.00141, -0.2063), (-0.04875, -0.002018, -0.2063), (-0.0975, -0.003842, -0.2063), (-0.1462, -0.006883, -0.2063), (-0.1462, -0.0104, -0.2463), (-0.0975, -0.007361, -0.2463), (-0.04875, -0.005537, -0.2463), (2.794e-09, -0.004929, -0.2463), (0.04875, -0.005537, -0.2463), (0.0975, -0.007361, -0.2463), (0.1462, -0.0104, -0.2463), (0.1462, -0.05028, -0.2423), (0.0975, -0.04724, -0.2423), (0.04875, -0.04542, -0.2423), (-1.211e-08, -0.04481, -0.2423), (-0.04875, -0.04542, -0.2423), (-0.0975, -0.04724, -0.2423), (-0.1462, -0.05028, -0.2423)], [], [(60, 73, 2, 21), (95, 94, 8, 0), (53, 52, 4, 3), (39, 38, 23, 22), (109, 108, 1, 7), (73, 80, 6, 2), (52, 39, 22, 4), (94, 109, 7, 8), (81, 60, 21, 5), (38, 53, 3, 23), (108, 95, 0, 1), (80, 81, 5, 6), (137, 136, 25, 24), (123, 122, 31, 30), (136, 123, 30, 25), (122, 137, 24, 31), (9, 16, 59, 32), (32, 59, 58, 33), (33, 58, 57, 34), (34, 57, 56, 35), (35, 56, 55, 36), (36, 55, 54, 37), (37, 54, 53, 38), (11, 10, 45, 46), (46, 45, 44, 47), (47, 44, 43, 48), (48, 43, 42, 49), (49, 42, 41, 50), (50, 41, 40, 51), (51, 40, 39, 52), (10, 9, 32, 45), (45, 32, 33, 44), (44, 33, 34, 43), (43, 34, 35, 42), (42, 35, 36, 41), (41, 36, 37, 40), (40, 37, 38, 39), (16, 11, 46, 59), (59, 46, 47, 58), (58, 47, 48, 57), (57, 48, 49, 56), (56, 49, 50, 55), (55, 50, 51, 54), (54, 51, 52, 53), (13, 12, 87, 74), (74, 87, 86, 75), (75, 86, 85, 76), (76, 85, 84, 77), (77, 84, 83, 78), (78, 83, 82, 79), (79, 82, 81, 80), (12, 17, 66, 87), (87, 66, 65, 86), (86, 65, 64, 85), (85, 64, 63, 84), (84, 63, 62, 83), (83, 62, 61, 82), (82, 61, 60, 81), (18, 13, 74, 67), (67, 74, 75, 68), (68, 75, 76, 69), (69, 76, 77, 70), (70, 77, 78, 71), (71, 78, 79, 72), (72, 79, 80, 73), (17, 18, 67, 66), (66, 67, 68, 65), (65, 68, 69, 64), (64, 69, 70, 63), (63, 70, 71, 62), (62, 71, 72, 61), (61, 72, 73, 60), (19, 20, 101, 102), (102, 101, 100, 103), (103, 100, 99, 104), (104, 99, 98, 105), (105, 98, 97, 106), (106, 97, 96, 107), (107, 96, 95, 108), (15, 14, 115, 88), (88, 115, 114, 89), (89, 114, 113, 90), (90, 113, 112, 91), (91, 112, 111, 92), (92, 111, 110, 93), (93, 110, 109, 94), (14, 19, 102, 115), (115, 102, 103, 114), (114, 103, 104, 113), (113, 104, 105, 112), (112, 105, 106, 111), (111, 106, 107, 110), (110, 107, 108, 109), (20, 15, 88, 101), (101, 88, 89, 100), (100, 89, 90, 99), (99, 90, 91, 98), (98, 91, 92, 97), (97, 92, 93, 96), (96, 93, 94, 95), (26, 29, 143, 116), (116, 143, 142, 117), (117, 142, 141, 118), (118, 141, 140, 119), (119, 140, 139, 120), (120, 139, 138, 121), (121, 138, 137, 122), (28, 27, 129, 130), (130, 129, 128, 131), (131, 128, 127, 132), (132, 127, 126, 133), (133, 126, 125, 134), (134, 125, 124, 135), (135, 124, 123, 136), (27, 26, 116, 129), (129, 116, 117, 128), (128, 117, 118, 127), (127, 118, 119, 126), (126, 119, 120, 125), (125, 120, 121, 124), (124, 121, 122, 123), (29, 28, 130, 143), (143, 130, 131, 142), (142, 131, 132, 141), (141, 132, 133, 140), (140, 133, 134, 139), (139, 134, 135, 138), (138, 135, 136, 137)])
_uv = me_cube_009.uv_layers.new(name='UVMap')
_uv.uv.foreach_set('vector', [0.7157, 0.06696, 0.6606, 0.06696, 0.6599, 3.205e-08, 0.715, -1.304e-08, 0.1989, 0.06696, 0.144, 0.06696, 0.1498, 9.16e-09, 0.2047, 5.011e-09, 0.4151, 0.4687, 0.47, 0.4687, 0.4642, 0.5357, 0.4093, 0.5357, 0.5382, 0.06696, 0.4833, 0.06696, 0.4775, 1.11e-08, 0.5324, 1.328e-09, 0.2655, 0.06696, 0.2105, 0.06696, 0.2047, -1.073e-09, 0.2597, 9.627e-09, 0.2787, 0.4687, 0.3337, 0.4687, 0.3279, 0.5357, 0.2729, 0.5357, 0.9441, 0.4687, 0.9991, 0.4687, 0.9983, 0.5357, 0.9434, 0.5357, 0.7742, 0.4687, 0.8292, 0.4687, 0.8284, 0.5357, 0.7734, 0.5357, 0.4019, 0.06696, 0.3469, 0.06696, 0.3411, -1.545e-08, 0.3961, 3.618e-08, 0.9424, 0.06696, 0.8875, 0.06696, 0.8868, 3.539e-08, 0.9417, -9.692e-09, 0.6589, 0.06696, 0.6035, 0.06696, 0.6028, 1.59e-08, 0.6582, 1.171e-08, 0.8309, 0.4687, 0.8858, 0.4687, 0.8851, 0.5357, 0.8301, 0.5357, 0.06248, 0.06696, 0.007454, 0.06696, 0.01325, -1.001e-09, 0.06828, -5.155e-09, 0.1291, 0.06696, 0.07407, 0.06696, 0.06828, -7.174e-09, 0.1233, -1.693e-08, 0.7174, 0.4687, 0.7725, 0.4687, 0.7717, 0.5357, 0.7167, 0.5357, 0.6018, 0.06696, 0.5464, 0.06696, 0.5457, 4.432e-08, 0.6011, 5.806e-09, 0.9417, 0.5357, 0.8868, 0.5357, 0.8875, 0.4687, 0.9424, 0.4687, 0.9424, 0.4687, 0.8875, 0.4687, 0.888, 0.4018, 0.943, 0.4018, 0.943, 0.4018, 0.888, 0.4018, 0.8884, 0.3348, 0.9433, 0.3348, 0.9433, 0.3348, 0.8884, 0.3348, 0.8885, 0.2679, 0.9434, 0.2679, 0.9434, 0.2679, 0.8885, 0.2679, 0.8884, 0.2009, 0.9433, 0.2009, 0.9433, 0.2009, 0.8884, 0.2009, 0.888, 0.1339, 0.943, 0.1339, 0.943, 0.1339, 0.888, 0.1339, 0.8875, 0.06696, 0.9424, 0.06696, 0.9434, -9.819e-09, 0.9983, -1.397e-08, 0.9991, 0.06696, 0.9441, 0.06696, 0.9441, 0.06696, 0.9991, 0.06696, 0.9996, 0.1339, 0.9447, 0.1339, 0.9447, 0.1339, 0.9996, 0.1339, 0.9999, 0.2009, 0.945, 0.2009, 0.945, 0.2009, 0.9999, 0.2009, 1.0, 0.2679, 0.9451, 0.2679, 0.9451, 0.2679, 1.0, 0.2679, 0.9999, 0.3348, 0.945, 0.3348, 0.945, 0.3348, 0.9999, 0.3348, 0.9996, 0.4018, 0.9447, 0.4018, 0.9447, 0.4018, 0.9996, 0.4018, 0.9991, 0.4687, 0.9441, 0.4687, 0.5324, 0.5357, 0.4775, 0.5357, 0.4833, 0.4687, 0.5382, 0.4687, 0.5382, 0.4687, 0.4833, 0.4687, 0.4874, 0.4018, 0.5424, 0.4018, 0.5424, 0.4018, 0.4874, 0.4018, 0.4899, 0.3348, 0.5449, 0.3348, 0.5449, 0.3348, 0.4899, 0.3348, 0.4907, 0.2679, 0.5457, 0.2679, 0.5457, 0.2679, 0.4907, 0.2679, 0.4899, 0.2009, 0.5449, 0.2009, 0.5449, 0.2009, 0.4899, 0.2009, 0.4874, 0.1339, 0.5424, 0.1339, 0.5424, 0.1339, 0.4874, 0.1339, 0.4833, 0.06696, 0.5382, 0.06696, 0.4093, -1.003e-08, 0.4642, -5.887e-09, 0.47, 0.06696, 0.4151, 0.06696, 0.4151, 0.06696, 0.47, 0.06696, 0.4742, 0.1339, 0.4193, 0.1339, 0.4193, 0.1339, 0.4742, 0.1339, 0.4767, 0.2009, 0.4217, 0.2009, 0.4217, 0.2009, 0.4767, 0.2009, 0.4775, 0.2679, 0.4226, 0.2679, 0.4226, 0.2679, 0.4775, 0.2679, 0.4767, 0.3348, 0.4217, 0.3348, 0.4217, 0.3348, 0.4767, 0.3348, 0.4742, 0.4018, 0.4193, 0.4018, 0.4193, 0.4018, 0.4742, 0.4018, 0.47, 0.4687, 0.4151, 0.4687, 0.8301, -1.268e-09, 0.8851, -5.418e-09, 0.8858, 0.06696, 0.8309, 0.06696, 0.8309, 0.06696, 0.8858, 0.06696, 0.8864, 0.1339, 0.8314, 0.1339, 0.8314, 0.1339, 0.8864, 0.1339, 0.8867, 0.2009, 0.8317, 0.2009, 0.8317, 0.2009, 0.8867, 0.2009, 0.8868, 0.2679, 0.8318, 0.2679, 0.8318, 0.2679, 0.8868, 0.2679, 0.8867, 0.3348, 0.8317, 0.3348, 0.8317, 0.3348, 0.8867, 0.3348, 0.8864, 0.4018, 0.8314, 0.4018, 0.8314, 0.4018, 0.8864, 0.4018, 0.8858, 0.4687, 0.8309, 0.4687, 0.3961, 0.5357, 0.3411, 0.5357, 0.3469, 0.4687, 0.4019, 0.4687, 0.4019, 0.4687, 0.3469, 0.4687, 0.3511, 0.4018, 0.406, 0.4018, 0.406, 0.4018, 0.3511, 0.4018, 0.3535, 0.3348, 0.4085, 0.3348, 0.4085, 0.3348, 0.3535, 0.3348, 0.3544, 0.2679, 0.4093, 0.2679, 0.4093, 0.2679, 0.3544, 0.2679, 0.3535, 0.2009, 0.4085, 0.2009, 0.4085, 0.2009, 0.3535, 0.2009, 0.3511, 0.1339, 0.406, 0.1339, 0.406, 0.1339, 0.3511, 0.1339, 0.3469, 0.06696, 0.4019, 0.06696, 0.2729, 1.379e-10, 0.3279, 4.286e-09, 0.3337, 0.06696, 0.2787, 0.06696, 0.2787, 0.06696, 0.3337, 0.06696, 0.3378, 0.1339, 0.2829, 0.1339, 0.2829, 0.1339, 0.3378, 0.1339, 0.3403, 0.2009, 0.2854, 0.2009, 0.2854, 0.2009, 0.3403, 0.2009, 0.3411, 0.2679, 0.2862, 0.2679, 0.2862, 0.2679, 0.3411, 0.2679, 0.3403, 0.3348, 0.2854, 0.3348, 0.2854, 0.3348, 0.3403, 0.3348, 0.3378, 0.4018, 0.2829, 0.4018, 0.2829, 0.4018, 0.3378, 0.4018, 0.3337, 0.4687, 0.2787, 0.4687, 0.715, 0.5357, 0.6599, 0.5357, 0.6606, 0.4687, 0.7157, 0.4687, 0.7157, 0.4687, 0.6606, 0.4687, 0.6611, 0.4018, 0.7163, 0.4018, 0.7163, 0.4018, 0.6611, 0.4018, 0.6614, 0.3348, 0.7166, 0.3348, 0.7166, 0.3348, 0.6614, 0.3348, 0.6615, 0.2679, 0.7167, 0.2679, 0.7167, 0.2679, 0.6615, 0.2679, 0.6614, 0.2009, 0.7166, 0.2009, 0.7166, 0.2009, 0.6614, 0.2009, 0.6611, 0.1339, 0.7163, 0.1339, 0.7163, 0.1339, 0.6611, 0.1339, 0.6606, 0.06696, 0.7157, 0.06696, 0.6582, 0.5357, 0.6028, 0.5357, 0.6035, 0.4687, 0.6589, 0.4687, 0.6589, 0.4687, 0.6035, 0.4687, 0.604, 0.4018, 0.6594, 0.4018, 0.6594, 0.4018, 0.604, 0.4018, 0.6044, 0.3348, 0.6598, 0.3348, 0.6598, 0.3348, 0.6044, 0.3348, 0.6045, 0.2679, 0.6599, 0.2679, 0.6599, 0.2679, 0.6045, 0.2679, 0.6044, 0.2009, 0.6598, 0.2009, 0.6598, 0.2009, 0.6044, 0.2009, 0.604, 0.1339, 0.6594, 0.1339, 0.6594, 0.1339, 0.604, 0.1339, 0.6035, 0.06696, 0.6589, 0.06696, 0.7734, 3.013e-09, 0.8284, -1.141e-09, 0.8292, 0.06696, 0.7742, 0.06696, 0.7742, 0.06696, 0.8292, 0.06696, 0.8297, 0.1339, 0.7747, 0.1339, 0.7747, 0.1339, 0.8297, 0.1339, 0.83, 0.2009, 0.775, 0.2009, 0.775, 0.2009, 0.83, 0.2009, 0.8301, 0.2679, 0.7751, 0.2679, 0.7751, 0.2679, 0.8301, 0.2679, 0.83, 0.3348, 0.775, 0.3348, 0.775, 0.3348, 0.83, 0.3348, 0.8297, 0.4018, 0.7747, 0.4018, 0.7747, 0.4018, 0.8297, 0.4018, 0.8292, 0.4687, 0.7742, 0.4687, 0.2597, 0.5357, 0.2047, 0.5357, 0.2105, 0.4687, 0.2655, 0.4687, 0.2655, 0.4687, 0.2105, 0.4687, 0.2147, 0.4018, 0.2696, 0.4018, 0.2696, 0.4018, 0.2147, 0.4018, 0.2172, 0.3348, 0.2721, 0.3348, 0.2721, 0.3348, 0.2172, 0.3348, 0.218, 0.2679, 0.2729, 0.2679, 0.2729, 0.2679, 0.218, 0.2679, 0.2172, 0.2009, 0.2721, 0.2009, 0.2721, 0.2009, 0.2172, 0.2009, 0.2147, 0.1339, 0.2696, 0.1339, 0.2696, 0.1339, 0.2147, 0.1339, 0.2105, 0.06696, 0.2655, 0.06696, 0.2047, 0.5357, 0.1498, 0.5357, 0.144, 0.4687, 0.1989, 0.4687, 0.1989, 0.4687, 0.144, 0.4687, 0.1398, 0.4018, 0.1948, 0.4018, 0.1948, 0.4018, 0.1398, 0.4018, 0.1374, 0.3348, 0.1923, 0.3348, 0.1923, 0.3348, 0.1374, 0.3348, 0.1365, 0.2679, 0.1915, 0.2679, 0.1915, 0.2679, 0.1365, 0.2679, 0.1374, 0.2009, 0.1923, 0.2009, 0.1923, 0.2009, 0.1374, 0.2009, 0.1398, 0.1339, 0.1948, 0.1339, 0.1948, 0.1339, 0.1398, 0.1339, 0.144, 0.06696, 0.1989, 0.06696, 0.6011, 0.5357, 0.5457, 0.5357, 0.5464, 0.4687, 0.6018, 0.4687, 0.6018, 0.4687, 0.5464, 0.4687, 0.5469, 0.4018, 0.6024, 0.4018, 0.6024, 0.4018, 0.5469, 0.4018, 0.5473, 0.3348, 0.6027, 0.3348, 0.6027, 0.3348, 0.5473, 0.3348, 0.5474, 0.2679, 0.6028, 0.2679, 0.6028, 0.2679, 0.5474, 0.2679, 0.5473, 0.2009, 0.6027, 0.2009, 0.6027, 0.2009, 0.5473, 0.2009, 0.5469, 0.1339, 0.6024, 0.1339, 0.6024, 0.1339, 0.5469, 0.1339, 0.5464, 0.06696, 0.6018, 0.06696, 0.7167, 7.297e-09, 0.7717, 3.14e-09, 0.7725, 0.06696, 0.7174, 0.06696, 0.7174, 0.06696, 0.7725, 0.06696, 0.773, 0.1339, 0.7179, 0.1339, 0.7179, 0.1339, 0.773, 0.1339, 0.7733, 0.2009, 0.7183, 0.2009, 0.7183, 0.2009, 0.7733, 0.2009, 0.7734, 0.2679, 0.7184, 0.2679, 0.7184, 0.2679, 0.7734, 0.2679, 0.7733, 0.3348, 0.7183, 0.3348, 0.7183, 0.3348, 0.7733, 0.3348, 0.773, 0.4018, 0.7179, 0.4018, 0.7179, 0.4018, 0.773, 0.4018, 0.7725, 0.4687, 0.7174, 0.4687, 0.1233, 0.5357, 0.06828, 0.5357, 0.07407, 0.4687, 0.1291, 0.4687, 0.1291, 0.4687, 0.07407, 0.4687, 0.07821, 0.4018, 0.1332, 0.4018, 0.1332, 0.4018, 0.07821, 0.4018, 0.08069, 0.3348, 0.1357, 0.3348, 0.1357, 0.3348, 0.08069, 0.3348, 0.08152, 0.2679, 0.1365, 0.2679, 0.1365, 0.2679, 0.08152, 0.2679, 0.08069, 0.2009, 0.1357, 0.2009, 0.1357, 0.2009, 0.08069, 0.2009, 0.07821, 0.1339, 0.1332, 0.1339, 0.1332, 0.1339, 0.07821, 0.1339, 0.07407, 0.06696, 0.1291, 0.06696, 0.06828, 0.5357, 0.01325, 0.5357, 0.007455, 0.4687, 0.06248, 0.4687, 0.06248, 0.4687, 0.007455, 0.4687, 0.003313, 0.4018, 0.05834, 0.4018, 0.05834, 0.4018, 0.003313, 0.4018, 0.0008283, 0.3348, 0.05585, 0.3348, 0.05585, 0.3348, 0.0008283, 0.3348, 2.313e-09, 0.2679, 0.05502, 0.2679, 0.05502, 0.2679, 2.313e-09, 0.2679, 0.0008283, 0.2009, 0.05585, 0.2009, 0.05585, 0.2009, 0.0008283, 0.2009, 0.003313, 0.1339, 0.05834, 0.1339, 0.05834, 0.1339, 0.003313, 0.1339, 0.007454, 0.06696, 0.06248, 0.06696])
me_cube_009.update()

# ---- objects
ob_legs = bpy.data.objects.new('Legs', me_cube_003)
ob_seat = bpy.data.objects.new('Seat', me_cube_005)
ob_back_vertical = bpy.data.objects.new('Back Vertical', me_cube_007)
ob_back_horizontal = bpy.data.objects.new('Back Horizontal', me_cube_009)

# ---- transforms, parenting, visibility, modifiers, constraints
ob_legs.location = (0.0, -5.588e-09, 0.275)
ob_seat.location = (3.725e-09, 0.0, 0.575)
ob_back_vertical.location = (-7.255e-09, 0.2478, 0.972)
_m = ob_back_vertical.modifiers.new('Smooth by Angle', 'NODES')
_m.node_group = ng_smooth_by_angle
_m.use_pin_to_last = True
_m.show_group_selector = False
ob_back_horizontal.location = (-1.024e-08, 0.261, 1.051)

# ---- collection membership
col_collection.objects.link(ob_legs)
col_collection.objects.link(ob_seat)
col_collection.objects.link(ob_back_vertical)
col_collection.objects.link(ob_back_horizontal)

# ---- scene / render settings (as saved in the file)
scene.frame_start = 1; scene.frame_end = 250; scene.frame_set(1)
scene.render.engine = 'BLENDER_EEVEE_NEXT'
bpy.context.view_layer.update()

# ---- added for rendering (the .blend has no active camera and no usable light): camera, sun
cam_auto = bpy.data.cameras.new('AutoCamera')
cam_auto.lens = 50.0
cam_auto.sensor_width = 36.0
cam_auto.clip_end = 1000.0
ob_auto_camera = bpy.data.objects.new('AutoCamera', cam_auto)
scene.collection.objects.link(ob_auto_camera)
ob_auto_camera.location = (1.38999, -1.63117, 1.76343)
ob_auto_camera.rotation_euler = (1.09748, -7.21219e-08, 0.694738)
scene.camera = ob_auto_camera
light_auto_sun = bpy.data.lights.new('AutoSun', 'SUN')
light_auto_sun.energy = 3.0
light_auto_sun.angle = 0.0523599
ob_auto_sun = bpy.data.objects.new('AutoSun', light_auto_sun)
scene.collection.objects.link(ob_auto_sun)
ob_auto_sun.rotation_euler = (0.872665, 0.174533, 0.523599)
bpy.context.view_layer.update()
